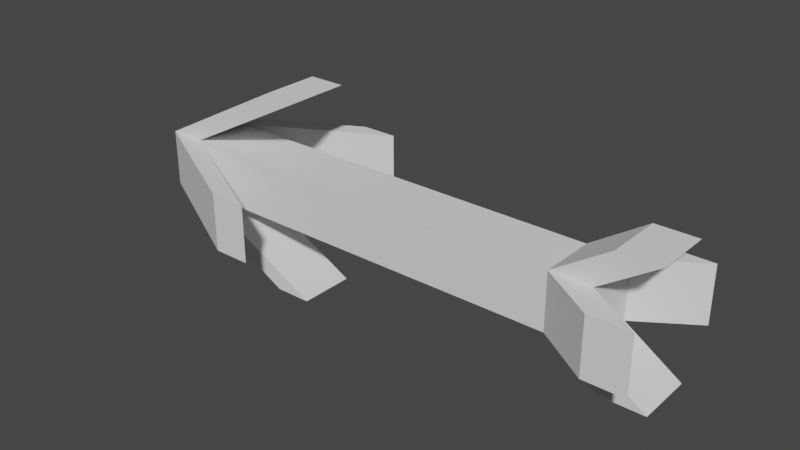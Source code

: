 # Source: arrow.blend  (saved by Blender 3.1.7; exported with 4.5.12 LTS)
import bpy
from mathutils import Matrix  # noqa: F401  (used for matrix-valued properties, if any)

bpy.ops.wm.read_factory_settings(use_empty=True)
scene = bpy.context.scene
scene.name = 'Scene'

# ---- collections
col_collection = bpy.data.collections.new('Collection'); scene.collection.children.link(col_collection)

# ---- world
world_world = bpy.data.worlds.new('World'); scene.world = world_world
world_world.use_nodes = True; world_world.node_tree.nodes.clear()
_N = world_world.node_tree.nodes; _L = world_world.node_tree.links
n0 = _N.new('ShaderNodeOutputWorld'); n0.name = 'World Output'; n0.location = (300, 300)
n1 = _N.new('ShaderNodeBackground'); n1.name = 'Background'; n1.location = (10, 300)
n1.inputs[0].default_value = (0.05088, 0.05088, 0.05088, 1.0)
_L.new(n1.outputs[0], n0.inputs[0])
n0.is_active_output = True
world_world.color = (0.05088, 0.05088, 0.05088)
world_world.use_sun_shadow = False
world_world.sun_shadow_jitter_overblur = 0.0

# ---- meshes
me_cube_001 = bpy.data.meshes.new('Cube.001')
me_cube_001.from_pydata([(-1.0, -1.0, -1.0), (-1.0, -1.0, 1.0), (-1.0, 1.0, -1.0), (-1.0, 1.0, 1.0), (1.0, -1.0, -1.0), (1.0, -1.0, 1.0), (1.0, 1.0, -1.0), (1.0, 1.0, 1.0), (8.05, 1.0, 1.0), (8.05, 1.0, -1.0), (8.05, -1.0, -1.0), (8.05, -1.0, 1.0), (-6.175, 1.0, -1.0), (-6.175, -1.0, -1.0), (-6.175, -1.0, 1.0), (-6.175, 1.0, 1.0), (-7.469, 1.0, -1.0), (-7.469, -1.0, -1.0), (-7.469, -1.0, 1.0), (-7.469, 1.0, 1.0), (-1.299, -3.587, -1.0), (-1.299, -3.587, 1.0), (-2.593, -3.587, -1.0), (-2.593, -3.587, 1.0), (-1.299, 3.587, 1.0), (-1.299, 3.587, -1.0), (-2.593, 3.587, 1.0), (-2.593, 3.587, -1.0), (-1.299, -1.0, 3.587), (-1.299, 1.0, 3.587), (-2.593, -1.0, 3.587), (-2.593, 1.0, 3.587), (-1.299, 1.0, -3.587), (-1.299, -1.0, -3.587), (-2.593, 1.0, -3.587), (-2.593, -1.0, -3.587), (8.05, 1.0, 1.0), (8.05, 1.0, -1.0), (8.05, -1.0, -1.0), (8.05, -1.0, 1.0), (9.484, 1.0, 1.0), (9.484, 1.0, -1.0), (9.484, -1.0, -1.0), (9.484, -1.0, 1.0), (10.01, 1.0, 2.294), (10.01, -1.0, 2.294), (11.44, 1.0, 2.294), (11.44, -1.0, 2.294), (10.01, -2.294, 1.0), (10.01, -2.294, -1.0), (11.44, -2.294, 1.0), (11.44, -2.294, -1.0), (10.01, 2.294, 1.0), (10.01, 2.294, -1.0), (11.44, 2.294, 1.0), (11.44, 2.294, -1.0), (10.01, -1.0, -2.294), (10.01, 1.0, -2.294), (11.44, -1.0, -2.294), (11.44, 1.0, -2.294)], [], [(3, 2, 12, 15), (2, 3, 7, 6), (7, 5, 11, 8), (4, 5, 1, 0), (2, 6, 4, 0), (7, 3, 1, 5), (8, 11, 39, 36), (6, 7, 8, 9), (5, 4, 10, 11), (4, 6, 9, 10), (15, 12, 25, 24), (0, 1, 14, 13), (1, 3, 15, 14), (2, 0, 13, 12), (17, 18, 19, 16), (14, 18, 23, 21), (18, 14, 28, 30), (16, 12, 32, 34), (20, 21, 23, 22), (13, 14, 21, 20), (17, 13, 20, 22), (18, 17, 22, 23), (24, 25, 27, 26), (12, 16, 27, 25), (19, 15, 24, 26), (16, 19, 26, 27), (28, 29, 31, 30), (19, 18, 30, 31), (14, 15, 29, 28), (15, 19, 31, 29), (32, 33, 35, 34), (17, 16, 34, 35), (13, 17, 35, 33), (12, 13, 33, 32), (38, 37, 57, 56), (9, 8, 36, 37), (11, 10, 38, 39), (10, 9, 37, 38), (41, 40, 43, 42), (43, 40, 46, 47), (41, 37, 53, 55), (38, 42, 51, 49), (44, 45, 47, 46), (40, 36, 44, 46), (36, 39, 45, 44), (39, 43, 47, 45), (48, 49, 51, 50), (42, 43, 50, 51), (39, 38, 49, 48), (43, 39, 48, 50), (53, 52, 54, 55), (40, 41, 55, 54), (36, 40, 54, 52), (37, 36, 52, 53), (56, 57, 59, 58), (37, 41, 59, 57), (42, 38, 56, 58), (41, 42, 58, 59)])
_uv = me_cube_001.uv_layers.new(name='UVMap')
_uv.uv.foreach_set('vector', [0.625, 0.25, 0.375, 0.25, 0.375, 0.25, 0.625, 0.25, 0.375, 0.25, 0.625, 0.25, 0.625, 0.5, 0.375, 0.5, 0.625, 0.5, 0.625, 0.75, 0.625, 0.75, 0.625, 0.5, 0.375, 0.75, 0.625, 0.75, 0.625, 1.0, 0.375, 1.0, 0.125, 0.5, 0.375, 0.5, 0.375, 0.75, 0.125, 0.75, 0.625, 0.5, 0.875, 0.5, 0.875, 0.75, 0.625, 0.75, 0.625, 0.5, 0.625, 0.75, 0.625, 0.75, 0.625, 0.5, 0.375, 0.5, 0.625, 0.5, 0.625, 0.5, 0.375, 0.5, 0.625, 0.75, 0.375, 0.75, 0.375, 0.75, 0.625, 0.75, 0.375, 0.75, 0.375, 0.5, 0.375, 0.5, 0.375, 0.75, 0.625, 0.25, 0.375, 0.25, 0.375, 0.25, 0.625, 0.25, 0.375, 1.0, 0.625, 1.0, 0.625, 1.0, 0.375, 1.0, 0.875, 0.75, 0.875, 0.5, 0.875, 0.5, 0.875, 0.75, 0.125, 0.5, 0.125, 0.75, 0.125, 0.75, 0.125, 0.5, 0.375, 0.0, 0.625, 0.0, 0.625, 0.25, 0.375, 0.25, 0.875, 0.75, 0.875, 0.75, 0.875, 0.75, 0.875, 0.75, 0.875, 0.75, 0.875, 0.75, 0.875, 0.75, 0.875, 0.75, 0.125, 0.5, 0.125, 0.5, 0.125, 0.5, 0.125, 0.5, 0.375, 1.0, 0.625, 1.0, 0.625, 1.0, 0.375, 1.0, 0.375, 1.0, 0.625, 1.0, 0.625, 1.0, 0.375, 1.0, 0.125, 0.75, 0.125, 0.75, 0.125, 0.75, 0.125, 0.75, 0.625, 0.0, 0.375, 0.0, 0.375, 0.0, 0.625, 0.0, 0.625, 0.25, 0.375, 0.25, 0.375, 0.25, 0.625, 0.25, 0.125, 0.5, 0.125, 0.5, 0.125, 0.5, 0.125, 0.5, 0.875, 0.5, 0.875, 0.5, 0.875, 0.5, 0.875, 0.5, 0.375, 0.25, 0.625, 0.25, 0.625, 0.25, 0.375, 0.25, 0.875, 0.75, 0.875, 0.5, 0.875, 0.5, 0.875, 0.75, 0.625, 0.25, 0.625, 0.0, 0.625, 0.0, 0.625, 0.25, 0.875, 0.75, 0.875, 0.5, 0.875, 0.5, 0.875, 0.75, 0.875, 0.5, 0.875, 0.5, 0.875, 0.5, 0.875, 0.5, 0.125, 0.5, 0.125, 0.75, 0.125, 0.75, 0.125, 0.5, 0.375, 0.0, 0.375, 0.25, 0.375, 0.25, 0.375, 0.0, 0.125, 0.75, 0.125, 0.75, 0.125, 0.75, 0.125, 0.75, 0.125, 0.5, 0.125, 0.75, 0.125, 0.75, 0.125, 0.5, 0.375, 0.75, 0.375, 0.5, 0.375, 0.5, 0.375, 0.75, 0.375, 0.5, 0.625, 0.5, 0.625, 0.5, 0.375, 0.5, 0.625, 0.75, 0.375, 0.75, 0.375, 0.75, 0.625, 0.75, 0.375, 0.75, 0.375, 0.5, 0.375, 0.5, 0.375, 0.75, 0.375, 0.5, 0.625, 0.5, 0.625, 0.75, 0.375, 0.75, 0.625, 0.75, 0.625, 0.5, 0.625, 0.5, 0.625, 0.75, 0.375, 0.5, 0.375, 0.5, 0.375, 0.5, 0.375, 0.5, 0.375, 0.75, 0.375, 0.75, 0.375, 0.75, 0.375, 0.75, 0.625, 0.5, 0.625, 0.75, 0.625, 0.75, 0.625, 0.5, 0.625, 0.5, 0.625, 0.5, 0.625, 0.5, 0.625, 0.5, 0.625, 0.5, 0.625, 0.75, 0.625, 0.75, 0.625, 0.5, 0.625, 0.75, 0.625, 0.75, 0.625, 0.75, 0.625, 0.75, 0.625, 0.75, 0.375, 0.75, 0.375, 0.75, 0.625, 0.75, 0.375, 0.75, 0.625, 0.75, 0.625, 0.75, 0.375, 0.75, 0.625, 0.75, 0.375, 0.75, 0.375, 0.75, 0.625, 0.75, 0.625, 0.75, 0.625, 0.75, 0.625, 0.75, 0.625, 0.75, 0.375, 0.5, 0.625, 0.5, 0.625, 0.5, 0.375, 0.5, 0.625, 0.5, 0.375, 0.5, 0.375, 0.5, 0.625, 0.5, 0.625, 0.5, 0.625, 0.5, 0.625, 0.5, 0.625, 0.5, 0.375, 0.5, 0.625, 0.5, 0.625, 0.5, 0.375, 0.5, 0.375, 0.75, 0.375, 0.5, 0.375, 0.5, 0.375, 0.75, 0.375, 0.5, 0.375, 0.5, 0.375, 0.5, 0.375, 0.5, 0.375, 0.75, 0.375, 0.75, 0.375, 0.75, 0.375, 0.75, 0.375, 0.5, 0.375, 0.75, 0.375, 0.75, 0.375, 0.5])
me_cube_001.use_remesh_fix_poles = True
me_cube_001.use_remesh_preserve_attributes = False
me_cube_001.update()

# ---- objects
ob_cube = bpy.data.objects.new('Cube', me_cube_001)

# ---- transforms, parenting, visibility, modifiers, constraints
ob_cube.location = (0.0, 0.0, 0.0)
ob_cube.scale = (0.773, 0.773, 0.773)

# ---- collection membership
col_collection.objects.link(ob_cube)

# ---- scene / render settings (as saved in the file)
scene.frame_start = 1; scene.frame_end = 250; scene.frame_set(1)
scene.render.engine = 'BLENDER_EEVEE_NEXT'
scene.cycles.sampling_pattern = 'TABULATED_SOBOL'
scene.cycles.use_light_tree = False
scene.view_settings.view_transform = 'Filmic'
bpy.context.view_layer.update()

# ---- added for rendering (the .blend has no active camera and no usable light): camera, sun
cam_auto = bpy.data.cameras.new('AutoCamera')
cam_auto.lens = 50.0
cam_auto.sensor_width = 36.0
cam_auto.clip_end = 1000.0
ob_auto_camera = bpy.data.objects.new('AutoCamera', cam_auto)
scene.collection.objects.link(ob_auto_camera)
ob_auto_camera.location = (16.8808, -18.4155, 12.277)
ob_auto_camera.rotation_euler = (1.09748, -7.21219e-08, 0.694738)
scene.camera = ob_auto_camera
light_auto_sun = bpy.data.lights.new('AutoSun', 'SUN')
light_auto_sun.energy = 3.0
light_auto_sun.angle = 0.0523599
ob_auto_sun = bpy.data.objects.new('AutoSun', light_auto_sun)
scene.collection.objects.link(ob_auto_sun)
ob_auto_sun.rotation_euler = (0.872665, 0.174533, 0.523599)
bpy.context.view_layer.update()
